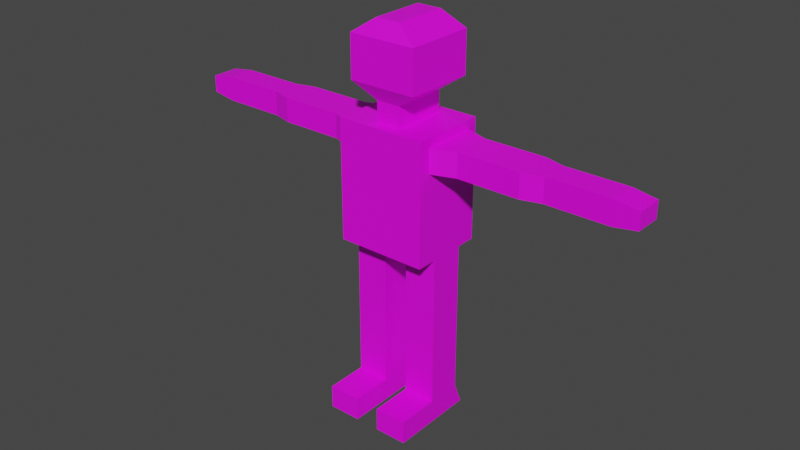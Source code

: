 # Source: walker.blend  (saved by Blender 2.93.21; exported with 4.5.12 LTS)
import bpy
from mathutils import Matrix  # noqa: F401  (used for matrix-valued properties, if any)

bpy.ops.wm.read_factory_settings(use_empty=True)
scene = bpy.context.scene
scene.name = 'Scene'

# ---- collections
col_collection = bpy.data.collections.new('Collection'); scene.collection.children.link(col_collection)

# ---- images (referenced by path relative to the original .blend; pixels are not part of the script)
import os
ASSET_DIR = os.environ.get("B2B_ASSET_DIR", "")  # directory of the original .blend (textures are referenced by path, not embedded)
HERE = os.path.dirname(os.path.abspath(__file__))  # packed textures are extracted next to this script under _unpacked/

def load_image(name, relpath, width, height, colorspace="sRGB"):
    """Load a texture the original file referenced (path relative to the .blend, or extracted next to this script)."""
    p = next((c for c in (os.path.join(HERE, relpath), os.path.join(ASSET_DIR, relpath)) if relpath and os.path.exists(c)), "")
    if p:
        img = bpy.data.images.load(p, check_existing=True)
        img.name = name
    else:  # same state as the original file: an image datablock whose file is absent (Cycles renders it pink)
        img = bpy.data.images.new(name, width, height)
        img.source = "FILE"
        img.filepath = "//" + (relpath or name)
    img.colorspace_settings.name = colorspace
    return img
img_64_color_pallete_png = load_image('64 color pallete.png', '64 color pallete.png', 1024, 1024, 'sRGB')

# ---- materials (node trees are filled in below, after node groups)
mat_material_001 = bpy.data.materials.new('Material.001')
mat_material_001.use_transparent_shadow = False

# ---- material node trees
mat_material_001.use_nodes = True; mat_material_001.node_tree.nodes.clear()
_N = mat_material_001.node_tree.nodes; _L = mat_material_001.node_tree.links
n0 = _N.new('ShaderNodeBsdfPrincipled'); n0.name = 'Principled BSDF'; n0.location = (10, 300)
n0.distribution = 'GGX'
n0.subsurface_method = 'BURLEY'
n0.inputs[3].default_value = 1.45
n0.inputs[27].default_value = (0.0, 0.0, 0.0, 1.0)
n0.inputs[28].default_value = 1.0
n1 = _N.new('ShaderNodeOutputMaterial'); n1.name = 'Material Output'; n1.location = (300, 300)
n2 = _N.new('ShaderNodeTexImage'); n2.name = 'Image Texture'; n2.location = (-280, 280)
n2.image = img_64_color_pallete_png
_L.new(n0.outputs[0], n1.inputs[0])
_L.new(n2.outputs[0], n0.inputs[0])
n1.is_active_output = True

# ---- world
world_world = bpy.data.worlds.new('World'); scene.world = world_world
world_world.use_nodes = True; world_world.node_tree.nodes.clear()
_N = world_world.node_tree.nodes; _L = world_world.node_tree.links
n0 = _N.new('ShaderNodeOutputWorld'); n0.name = 'World Output'; n0.location = (300, 300)
n1 = _N.new('ShaderNodeBackground'); n1.name = 'Background'; n1.location = (10, 300)
n1.inputs[0].default_value = (0.05088, 0.05088, 0.05088, 1.0)
_L.new(n1.outputs[0], n0.inputs[0])
n0.is_active_output = True
world_world.color = (0.05088, 0.05088, 0.05088)
world_world.use_sun_shadow = False
world_world.sun_shadow_jitter_overblur = 0.0

# ---- meshes
me_cube_001 = bpy.data.meshes.new('Cube.001')
me_cube_001.from_pydata([(0.2741, -0.8561, 1.671), (0.2741, 0.8402, -1.0), (0.2741, -0.8561, -1.0), (0.2741, 0.8402, 1.671), (1.0, -0.8561, -1.0), (1.0, -0.8561, 1.671), (1.0, 0.8402, -1.0), (1.0, 0.8402, 1.671), (0.2741, 0.8402, 1.481), (0.2741, -0.8561, 1.481), (1.0, 0.8402, 1.481), (1.0, -0.8561, 1.481), (0.2741, 0.8402, 0.9455), (0.2741, -0.8561, 0.9455), (1.0, 0.8402, 0.9455), (1.0, -0.8561, 0.9455), (0.2741, -0.3888, -1.0), (1.0, -0.3888, -1.0), (1.0, -0.5991, 1.671), (0.2741, -0.5991, 1.671), (1.0, -0.5991, 1.481), (1.0, -0.5991, 0.9455), (1.0, 0.404, -1.0), (0.2741, 0.404, -1.0), (1.0, 0.6144, 1.671), (0.2741, 0.6144, 1.671), (1.0, 0.6144, 1.481), (1.0, 0.6144, 0.9455), (0.2741, 0.404, -2.779), (0.2741, -0.3888, -2.779), (1.0, -0.3888, -2.779), (1.0, 0.404, -2.779), (0.2741, 0.404, -3.029), (0.2741, -0.3888, -3.029), (1.0, -0.3888, -3.029), (1.0, 0.404, -3.029), (0.2741, 0.404, -4.399), (0.2741, -0.3888, -4.399), (1.0, -0.3888, -4.399), (1.0, 0.404, -4.399), (0.2741, 0.6144, -4.917), (0.2741, -0.5991, -4.917), (1.0, -0.5991, -4.917), (1.0, 0.6144, -4.917), (1.0, -1.336, -4.399), (0.2741, -1.336, -4.399), (1.0, -1.336, -4.917), (0.2741, -1.336, -4.917), (1.526, 0.4366, 1.48), (1.526, -0.4214, 1.48), (1.526, 0.4366, 0.9457), (1.526, -0.4214, 0.9457), (2.907, 0.4366, 1.48), (2.907, -0.4214, 1.48), (2.907, 0.4366, 0.9457), (2.907, -0.4214, 0.9457), (3.345, 0.3112, 1.48), (3.345, -0.2959, 1.48), (3.345, 0.3112, 0.9457), (3.345, -0.2959, 0.9457), (4.736, 0.3112, 1.48), (4.736, -0.2959, 1.48), (4.736, 0.3112, 0.9457), (4.736, -0.2959, 0.9457), (5.258, 0.3058, 1.399), (5.258, -0.2906, 1.399), (5.258, 0.3058, 1.027), (5.258, -0.2906, 1.027), (0.2741, 0.6144, 2.123), (0.2741, -0.5991, 2.123), (0.756, 0.8021, 2.467), (0.756, -0.7868, 2.467), (0.756, 0.8021, 3.401), (0.756, -0.7868, 3.401), (0.2741, 0.6144, 3.736), (0.2741, -0.5991, 3.736), (0.2741, 0.8402, -0.6335), (0.2741, -0.8561, -0.6335), (1.0, 0.8402, -0.6335), (1.0, -0.8561, -0.6335), (1.0, -0.4441, -0.6335), (1.0, 0.4593, -0.6335), (0.2741, 0.8402, 0.156), (0.2741, -0.8561, 0.156), (1.0, 0.8402, 0.156), (1.0, -0.8561, 0.156), (1.0, -0.5216, 0.156), (1.0, 0.5368, 0.156), (-0.2741, -0.8561, 1.671), (-0.2741, 0.8402, -1.0), (-0.2741, -0.8561, -1.0), (-0.2741, 0.8402, 1.671), (-1.0, -0.8561, -1.0), (-1.0, -0.8561, 1.671), (-1.0, 0.8402, -1.0), (-1.0, 0.8402, 1.671), (0.0, 0.8402, -1.0), (0.0, 0.8402, 1.671), (0.0, -0.8561, -1.0), (0.0, -0.8561, 1.671), (-0.2741, 0.8402, 1.481), (-0.2741, -0.8561, 1.481), (-1.0, 0.8402, 1.481), (-1.0, -0.8561, 1.481), (0.0, -0.8561, 1.481), (0.0, 0.8402, 1.481), (-0.2741, 0.8402, 0.9455), (-0.2741, -0.8561, 0.9455), (-1.0, 0.8402, 0.9455), (-1.0, -0.8561, 0.9455), (0.0, -0.8561, 0.9455), (0.0, 0.8402, 0.9455), (-0.2741, -0.3888, -1.0), (-1.0, -0.3888, -1.0), (-1.0, -0.5991, 1.671), (-0.2741, -0.5991, 1.671), (0.0, -0.5991, 1.671), (0.0, -0.5991, -1.0), (-1.0, -0.5991, 1.481), (-1.0, -0.5991, 0.9455), (-1.0, 0.404, -1.0), (-0.2741, 0.404, -1.0), (-1.0, 0.6144, 1.671), (-0.2741, 0.6144, 1.671), (0.0, 0.6144, 1.671), (0.0, 0.6144, -1.0), (-1.0, 0.6144, 1.481), (-1.0, 0.6144, 0.9455), (-0.2741, 0.404, -2.779), (-0.2741, -0.3888, -2.779), (-1.0, -0.3888, -2.779), (-1.0, 0.404, -2.779), (-0.2741, 0.404, -3.029), (-0.2741, -0.3888, -3.029), (-1.0, -0.3888, -3.029), (-1.0, 0.404, -3.029), (-0.2741, 0.404, -4.399), (-0.2741, -0.3888, -4.399), (-1.0, -0.3888, -4.399), (-1.0, 0.404, -4.399), (-0.2741, 0.6144, -4.917), (-0.2741, -0.5991, -4.917), (-1.0, -0.5991, -4.917), (-1.0, 0.6144, -4.917), (-1.0, -1.336, -4.399), (-0.2741, -1.336, -4.399), (-1.0, -1.336, -4.917), (-0.2741, -1.336, -4.917), (-1.526, 0.4366, 1.48), (-1.526, -0.4214, 1.48), (-1.526, 0.4366, 0.9457), (-1.526, -0.4214, 0.9457), (-2.907, 0.4366, 1.48), (-2.907, -0.4214, 1.48), (-2.907, 0.4366, 0.9457), (-2.907, -0.4214, 0.9457), (-3.345, 0.3112, 1.48), (-3.345, -0.2959, 1.48), (-3.345, 0.3112, 0.9457), (-3.345, -0.2959, 0.9457), (-4.736, 0.3112, 1.48), (-4.736, -0.2959, 1.48), (-4.736, 0.3112, 0.9457), (-4.736, -0.2959, 0.9457), (-5.258, 0.3058, 1.399), (-5.258, -0.2906, 1.399), (-5.258, 0.3058, 1.027), (-5.258, -0.2906, 1.027), (-0.2741, 0.6144, 2.123), (-0.2741, -0.5991, 2.123), (0.0, 0.6144, 2.123), (0.0, -0.5991, 2.123), (-0.756, 0.8021, 2.467), (-0.756, -0.7868, 2.467), (0.0, 0.8021, 2.467), (0.0, -0.7868, 2.467), (-0.756, 0.8021, 3.401), (-0.756, -0.7868, 3.401), (0.0, 0.8021, 3.401), (0.0, -0.7868, 3.401), (-0.2741, 0.6144, 3.736), (-0.2741, -0.5991, 3.736), (0.0, 0.6144, 3.736), (0.0, -0.5991, 3.736), (-0.2741, 0.8402, -0.6335), (-0.2741, -0.8561, -0.6335), (-1.0, 0.8402, -0.6335), (-1.0, -0.8561, -0.6335), (0.0, -0.8561, -0.6335), (0.0, 0.8402, -0.6335), (-1.0, -0.4441, -0.6335), (-1.0, 0.4593, -0.6335), (-0.2741, 0.8402, 0.156), (-0.2741, -0.8561, 0.156), (-1.0, 0.8402, 0.156), (-1.0, -0.8561, 0.156), (0.0, -0.8561, 0.156), (0.0, 0.8402, 0.156), (-1.0, -0.5216, 0.156), (-1.0, 0.5368, 0.156), (0.2741, 0.007618, -1.0), (1.0, 0.007618, 1.671), (0.2741, 0.007618, 1.671), (0.0, 0.007618, -1.0), (1.0, 0.007618, 1.481), (1.0, 0.007618, 0.9455), (1.0, 0.007618, -1.0), (0.2741, 0.007618, -2.779), (1.0, 0.007618, -2.779), (0.2741, 0.007618, -3.029), (1.0, 0.007618, -3.029), (0.2741, 0.007618, -4.399), (1.0, 0.007618, -4.399), (0.2741, 0.007618, -4.917), (1.0, 0.007618, -4.917), (1.526, 0.007618, 1.48), (1.526, 0.007618, 0.9457), (2.907, 0.007618, 1.48), (2.907, 0.007618, 0.9457), (3.345, 0.007618, 1.48), (3.345, 0.007618, 0.9457), (4.736, 0.007618, 1.48), (4.736, 0.007618, 0.9457), (5.258, 0.007618, 1.399), (5.258, 0.007618, 1.027), (0.2741, 0.007618, 2.123), (0.756, 0.007618, 2.467), (0.756, 0.007618, 3.401), (0.2741, 0.007618, 3.736), (1.0, 0.007618, -0.6335), (1.0, 0.007618, 0.156), (-0.2741, 0.007618, -1.0), (-1.0, 0.007618, 1.671), (-0.2741, 0.007618, 1.671), (-1.0, 0.007618, 1.481), (-1.0, 0.007618, 0.9455), (-1.0, 0.007618, -1.0), (-0.2741, 0.007618, -2.779), (-1.0, 0.007618, -2.779), (-0.2741, 0.007618, -3.029), (-1.0, 0.007618, -3.029), (-0.2741, 0.007618, -4.399), (-1.0, 0.007618, -4.399), (-0.2741, 0.007618, -4.917), (-1.0, 0.007618, -4.917), (-1.526, 0.007618, 1.48), (-1.526, 0.007618, 0.9457), (-2.907, 0.007618, 1.48), (-2.907, 0.007618, 0.9457), (-3.345, 0.007618, 1.48), (-3.345, 0.007618, 0.9457), (-4.736, 0.007618, 1.48), (-4.736, 0.007618, 0.9457), (-5.258, 0.007618, 1.399), (-5.258, 0.007618, 1.027), (-0.2741, 0.007618, 2.123), (-0.756, 0.007618, 2.467), (-0.756, 0.007618, 3.401), (-0.2741, 0.007618, 3.736), (-1.0, 0.007618, -0.6335), (-1.0, 0.007618, 0.156)], [], [(105, 97, 3, 8), (8, 3, 7, 10), (20, 18, 5, 11), (117, 16, 2, 98), (16, 17, 4, 2), (18, 19, 0, 5), (19, 116, 99, 0), (15, 11, 9, 13), (9, 0, 99, 104), (11, 5, 0, 9), (13, 9, 104, 110), (21, 20, 11, 15), (12, 8, 10, 14), (111, 105, 8, 12), (197, 111, 12, 82), (82, 12, 14, 84), (86, 21, 15, 85), (83, 13, 110, 196), (85, 15, 13, 83), (230, 205, 21, 86), (20, 21, 51, 49), (25, 124, 170, 68), (201, 202, 19, 18), (200, 23, 28, 207), (203, 200, 16, 117), (204, 201, 18, 20), (10, 7, 24, 26), (96, 1, 23, 125), (1, 6, 22, 23), (7, 3, 25, 24), (3, 97, 124, 25), (14, 10, 26, 27), (84, 14, 27, 87), (28, 31, 35, 32), (23, 22, 31, 28), (17, 16, 29, 30), (206, 17, 30, 208), (210, 34, 38, 212), (30, 29, 33, 34), (208, 30, 34, 210), (207, 28, 32, 209), (36, 39, 43, 40), (209, 32, 36, 211), (32, 35, 39, 36), (34, 33, 37, 38), (213, 214, 42, 41), (41, 42, 46, 47), (212, 38, 42, 214), (211, 36, 40, 213), (44, 45, 47, 46), (37, 41, 47, 45), (38, 37, 45, 44), (42, 38, 44, 46), (50, 48, 52, 54), (205, 27, 50, 216), (204, 20, 49, 215), (27, 26, 48, 50), (53, 55, 59, 57), (216, 50, 54, 218), (49, 51, 55, 53), (215, 49, 53, 217), (57, 59, 63, 61), (217, 53, 57, 219), (54, 52, 56, 58), (218, 54, 58, 220), (62, 60, 64, 66), (219, 57, 61, 221), (58, 56, 60, 62), (220, 58, 62, 222), (224, 223, 65, 67), (222, 62, 66, 224), (61, 63, 67, 65), (221, 61, 65, 223), (225, 68, 70, 226), (202, 25, 68, 225), (116, 19, 69, 171), (70, 174, 178, 72), (68, 170, 174, 70), (171, 69, 71, 175), (179, 73, 75, 183), (175, 71, 73, 179), (226, 70, 72, 227), (74, 182, 183, 75, 228), (227, 72, 74, 228), (72, 178, 182, 74), (6, 78, 81, 22), (206, 229, 80, 17), (4, 79, 77, 2), (2, 77, 188, 98), (17, 80, 79, 4), (1, 76, 78, 6), (96, 189, 76, 1), (78, 84, 87, 81), (229, 230, 86, 80), (79, 85, 83, 77), (77, 83, 196, 188), (80, 86, 85, 79), (76, 82, 84, 78), (189, 197, 82, 76), (105, 100, 91, 97), (100, 102, 95, 91), (118, 103, 93, 114), (117, 98, 90, 112), (112, 90, 92, 113), (114, 93, 88, 115), (115, 88, 99, 116), (109, 107, 101, 103), (101, 104, 99, 88), (103, 101, 88, 93), (107, 110, 104, 101), (119, 109, 103, 118), (106, 108, 102, 100), (111, 106, 100, 105), (197, 192, 106, 111), (192, 194, 108, 106), (198, 195, 109, 119), (193, 196, 110, 107), (195, 193, 107, 109), (260, 198, 119, 235), (118, 149, 151, 119), (123, 168, 170, 124), (232, 114, 115, 233), (231, 237, 128, 121), (203, 117, 112, 231), (234, 118, 114, 232), (102, 126, 122, 95), (96, 125, 121, 89), (89, 121, 120, 94), (95, 122, 123, 91), (91, 123, 124, 97), (108, 127, 126, 102), (194, 199, 127, 108), (128, 132, 135, 131), (121, 128, 131, 120), (113, 130, 129, 112), (236, 238, 130, 113), (240, 242, 138, 134), (130, 134, 133, 129), (238, 240, 134, 130), (237, 239, 132, 128), (136, 140, 143, 139), (239, 241, 136, 132), (132, 136, 139, 135), (134, 138, 137, 133), (243, 141, 142, 244), (141, 147, 146, 142), (242, 244, 142, 138), (241, 243, 140, 136), (144, 146, 147, 145), (137, 145, 147, 141), (138, 144, 145, 137), (142, 146, 144, 138), (150, 154, 152, 148), (235, 246, 150, 127), (234, 245, 149, 118), (127, 150, 148, 126), (153, 157, 159, 155), (246, 248, 154, 150), (149, 153, 155, 151), (245, 247, 153, 149), (157, 161, 163, 159), (247, 249, 157, 153), (154, 158, 156, 152), (248, 250, 158, 154), (162, 166, 164, 160), (249, 251, 161, 157), (158, 162, 160, 156), (250, 252, 162, 158), (254, 167, 165, 253), (252, 254, 166, 162), (161, 165, 167, 163), (251, 253, 165, 161), (255, 256, 172, 168), (233, 255, 168, 123), (116, 171, 169, 115), (124, 170, 171, 116), (172, 176, 178, 174), (168, 172, 174, 170), (170, 174, 175, 171), (171, 175, 173, 169), (179, 183, 181, 177), (174, 178, 179, 175), (175, 179, 177, 173), (256, 257, 176, 172), (180, 258, 181, 183, 182), (257, 258, 180, 176), (176, 180, 182, 178), (178, 182, 183, 179), (94, 120, 191, 186), (236, 113, 190, 259), (92, 90, 185, 187), (90, 98, 188, 185), (113, 92, 187, 190), (89, 94, 186, 184), (96, 89, 184, 189), (186, 191, 199, 194), (259, 190, 198, 260), (187, 185, 193, 195), (185, 188, 196, 193), (190, 187, 195, 198), (184, 186, 194, 192), (189, 184, 192, 197), (191, 259, 260, 199), (120, 236, 259, 191), (177, 181, 258, 257), (173, 177, 257, 256), (115, 169, 255, 233), (169, 173, 256, 255), (160, 164, 253, 251), (163, 167, 254, 252), (166, 254, 253, 164), (159, 163, 252, 250), (156, 160, 251, 249), (155, 159, 250, 248), (152, 156, 249, 247), (148, 152, 247, 245), (151, 155, 248, 246), (126, 148, 245, 234), (119, 151, 246, 235), (137, 141, 243, 241), (139, 143, 244, 242), (140, 243, 244, 143), (133, 137, 241, 239), (129, 133, 239, 237), (131, 135, 240, 238), (135, 139, 242, 240), (120, 131, 238, 236), (126, 234, 232, 122), (125, 203, 231, 121), (112, 129, 237, 231), (122, 232, 233, 123), (199, 260, 235, 127), (81, 87, 230, 229), (22, 81, 229, 206), (73, 227, 228, 75), (71, 226, 227, 73), (19, 202, 225, 69), (69, 225, 226, 71), (60, 221, 223, 64), (63, 222, 224, 67), (66, 64, 223, 224), (59, 220, 222, 63), (56, 219, 221, 60), (55, 218, 220, 59), (52, 217, 219, 56), (48, 215, 217, 52), (51, 216, 218, 55), (26, 204, 215, 48), (21, 205, 216, 51), (37, 211, 213, 41), (39, 212, 214, 43), (40, 43, 214, 213), (33, 209, 211, 37), (29, 207, 209, 33), (31, 208, 210, 35), (35, 210, 212, 39), (22, 206, 208, 31), (26, 24, 201, 204), (125, 23, 200, 203), (16, 200, 207, 29), (24, 25, 202, 201), (87, 27, 205, 230)])
_uv = me_cube_001.uv_layers.new(name='UVMap')
_uv.uv.foreach_set('vector', [0.1869, 0.9541, 0.1864, 0.9541, 0.1864, 0.9493, 0.1869, 0.9493, 0.1869, 0.9493, 0.1864, 0.9493, 0.1864, 0.9368, 0.1869, 0.9368, 0.1604, 0.9613, 0.1603, 0.963, 0.1591, 0.9625, 0.1591, 0.9608, 0.2075, 0.526, 0.208, 0.5307, 0.2068, 0.5307, 0.2068, 0.526, 0.208, 0.5307, 0.208, 0.5432, 0.2068, 0.5432, 0.2068, 0.5307, 0.1708, 0.921, 0.1708, 0.9335, 0.1702, 0.9335, 0.1702, 0.921, 0.1708, 0.9335, 0.1708, 0.9382, 0.1702, 0.9382, 0.1702, 0.9335, 0.1882, 0.9368, 0.1869, 0.9368, 0.1869, 0.9243, 0.1882, 0.9243, 0.1869, 0.9243, 0.1864, 0.9243, 0.1864, 0.9196, 0.1869, 0.9196, 0.1869, 0.9368, 0.1864, 0.9368, 0.1864, 0.9243, 0.1869, 0.9243, 0.1882, 0.9243, 0.1869, 0.9243, 0.1869, 0.9196, 0.1882, 0.9196, 0.1605, 0.9565, 0.1604, 0.9613, 0.1591, 0.9608, 0.1593, 0.956, 0.1882, 0.9493, 0.1869, 0.9493, 0.1869, 0.9368, 0.1882, 0.9368, 0.1882, 0.9541, 0.1869, 0.9541, 0.1869, 0.9493, 0.1882, 0.9493, 0.1902, 0.9541, 0.1882, 0.9541, 0.1882, 0.9493, 0.1902, 0.9493, 0.1902, 0.9493, 0.1882, 0.9493, 0.1882, 0.9368, 0.1902, 0.9368, 0.1611, 0.9495, 0.1605, 0.9565, 0.1593, 0.956, 0.1595, 0.9489, 0.1902, 0.9243, 0.1882, 0.9243, 0.1882, 0.9196, 0.1902, 0.9196, 0.1902, 0.9368, 0.1882, 0.9368, 0.1882, 0.9243, 0.1902, 0.9243, 0.1636, 0.9505, 0.1634, 0.9576, 0.1605, 0.9565, 0.1611, 0.9495, 0.2169, 0.9757, 0.2155, 0.9757, 0.2155, 0.9667, 0.2169, 0.9667, 0.5474, 0.09382, 0.5474, 0.0891, 0.5485, 0.0891, 0.5485, 0.09382, 0.1723, 0.921, 0.1723, 0.9335, 0.1708, 0.9335, 0.1708, 0.921, 0.1817, 0.5796, 0.1798, 0.5796, 0.1798, 0.5635, 0.1817, 0.5635, 0.209, 0.526, 0.209, 0.5307, 0.208, 0.5307, 0.2075, 0.526, 0.1632, 0.9624, 0.1632, 0.9641, 0.1603, 0.963, 0.1604, 0.9613, 0.1671, 0.964, 0.1671, 0.9657, 0.166, 0.9653, 0.1661, 0.9636, 0.2111, 0.526, 0.2111, 0.5307, 0.21, 0.5307, 0.2105, 0.526, 0.2111, 0.5307, 0.2111, 0.5432, 0.21, 0.5432, 0.21, 0.5307, 0.1744, 0.921, 0.1744, 0.9335, 0.1738, 0.9335, 0.1738, 0.921, 0.1744, 0.9335, 0.1744, 0.9382, 0.1738, 0.9382, 0.1738, 0.9335, 0.1673, 0.9592, 0.1671, 0.964, 0.1661, 0.9636, 0.1662, 0.9588, 0.1675, 0.9521, 0.1673, 0.9592, 0.1662, 0.9588, 0.1661, 0.9515, 0.2145, 0.5635, 0.2111, 0.5635, 0.2111, 0.5613, 0.2145, 0.5613, 0.2145, 0.5796, 0.2111, 0.5796, 0.2111, 0.5635, 0.2145, 0.5635, 0.1915, 0.6084, 0.1881, 0.6084, 0.1881, 0.5923, 0.1915, 0.5923, 0.1656, 0.5465, 0.1637, 0.5457, 0.1642, 0.5297, 0.166, 0.5305, 0.1661, 0.5282, 0.1642, 0.5275, 0.1646, 0.5152, 0.1665, 0.5159, 0.1915, 0.5923, 0.1881, 0.5923, 0.1881, 0.59, 0.1915, 0.59, 0.166, 0.5305, 0.1642, 0.5297, 0.1642, 0.5275, 0.1661, 0.5282, 0.1817, 0.5635, 0.1798, 0.5635, 0.1798, 0.5612, 0.1817, 0.5612, 0.3245, 0.4283, 0.3211, 0.4283, 0.3211, 0.4236, 0.3245, 0.4236, 0.1817, 0.5612, 0.1798, 0.5612, 0.1798, 0.5488, 0.1817, 0.5488, 0.2145, 0.5613, 0.2111, 0.5613, 0.2111, 0.5489, 0.2145, 0.5489, 0.1915, 0.59, 0.1881, 0.59, 0.1881, 0.5776, 0.1915, 0.5776, 0.3047, 0.4669, 0.3082, 0.4669, 0.3082, 0.4724, 0.3047, 0.4724, 0.3047, 0.4724, 0.3082, 0.4724, 0.3082, 0.4791, 0.3047, 0.4791, 0.2765, 0.3953, 0.2746, 0.3945, 0.2738, 0.3895, 0.2766, 0.3906, 0.2917, 0.4282, 0.2898, 0.4282, 0.2888, 0.4235, 0.2917, 0.4235, 0.3211, 0.484, 0.3211, 0.4715, 0.3224, 0.4715, 0.3224, 0.484, 0.2936, 0.4282, 0.2946, 0.4235, 0.2981, 0.4235, 0.2981, 0.4282, 0.3151, 0.4614, 0.3151, 0.4739, 0.3128, 0.4739, 0.3128, 0.4614, 0.2738, 0.3895, 0.2746, 0.3945, 0.2701, 0.3928, 0.2703, 0.3881, 0.2142, 0.9667, 0.2128, 0.9667, 0.2129, 0.9429, 0.2142, 0.9429, 0.2006, 0.9757, 0.1991, 0.9757, 0.1996, 0.9667, 0.2006, 0.9667, 0.1946, 0.9757, 0.1931, 0.9757, 0.1935, 0.9667, 0.1946, 0.9667, 0.2142, 0.9757, 0.2129, 0.9757, 0.2128, 0.9667, 0.2142, 0.9667, 0.2169, 0.9429, 0.2155, 0.9429, 0.2155, 0.9353, 0.2169, 0.9353, 0.2006, 0.9667, 0.1996, 0.9667, 0.1996, 0.9429, 0.2006, 0.9429, 0.2169, 0.9667, 0.2155, 0.9667, 0.2155, 0.9429, 0.2169, 0.9429, 0.1946, 0.9667, 0.1935, 0.9667, 0.1935, 0.9429, 0.1946, 0.9429, 0.2169, 0.9353, 0.2155, 0.9353, 0.2155, 0.9114, 0.2169, 0.9114, 0.1946, 0.9429, 0.1935, 0.9429, 0.1938, 0.9353, 0.1946, 0.9353, 0.2142, 0.9429, 0.2129, 0.9429, 0.2129, 0.9353, 0.2142, 0.9353, 0.2006, 0.9429, 0.1996, 0.9429, 0.1999, 0.9353, 0.2006, 0.9353, 0.5928, 0.02177, 0.5914, 0.02177, 0.5917, 0.01277, 0.5926, 0.01278, 0.1946, 0.9353, 0.1938, 0.9353, 0.1938, 0.9114, 0.1946, 0.9114, 0.2142, 0.9353, 0.2129, 0.9353, 0.2129, 0.9114, 0.2142, 0.9114, 0.2006, 0.9353, 0.1999, 0.9353, 0.1999, 0.9114, 0.2006, 0.9114, 0.577, 0.1056, 0.576, 0.1056, 0.576, 0.1005, 0.577, 0.1005, 0.5792, 0.02177, 0.5785, 0.02177, 0.5785, 0.01277, 0.5792, 0.01277, 0.5954, 0.02177, 0.5941, 0.02177, 0.5943, 0.01277, 0.5952, 0.01277, 0.5732, 0.02177, 0.5724, 0.02177, 0.5724, 0.01277, 0.5732, 0.01277, 0.5751, 0.09329, 0.5751, 0.08781, 0.5774, 0.08611, 0.5774, 0.09329, 0.5643, 0.09406, 0.5643, 0.1045, 0.5632, 0.1045, 0.5632, 0.09406, 0.5422, 0.0891, 0.5422, 0.08438, 0.5433, 0.08438, 0.5433, 0.0891, 0.8832, 0.6921, 0.8832, 0.6791, 0.8855, 0.6791, 0.8855, 0.6921, 0.5485, 0.09382, 0.5485, 0.0891, 0.5493, 0.0891, 0.5493, 0.1021, 0.5433, 0.0891, 0.5433, 0.08438, 0.5442, 0.07608, 0.5442, 0.0891, 0.8804, 0.6791, 0.8804, 0.666, 0.8812, 0.6743, 0.8812, 0.6791, 0.5442, 0.0891, 0.5442, 0.07608, 0.5465, 0.07608, 0.5465, 0.0891, 0.8887, 0.6797, 0.8887, 0.6934, 0.8864, 0.6934, 0.8864, 0.6797, 0.8931, 0.6819, 0.8931, 0.6866, 0.8901, 0.6866, 0.8901, 0.6819, 0.8916, 0.6819, 0.8916, 0.6736, 0.8936, 0.6736, 0.8931, 0.6819, 0.8916, 0.6819, 0.8855, 0.6921, 0.8855, 0.6791, 0.8864, 0.6791, 0.8864, 0.6838, 0.1695, 0.548, 0.1694, 0.5513, 0.1676, 0.5506, 0.1674, 0.5472, 0.1656, 0.5465, 0.1655, 0.5498, 0.1633, 0.5489, 0.1637, 0.5457, 0.1947, 0.5432, 0.1938, 0.5432, 0.1938, 0.5307, 0.1947, 0.5307, 0.1947, 0.5307, 0.1938, 0.5307, 0.1938, 0.526, 0.1947, 0.526, 0.1637, 0.5457, 0.1633, 0.5489, 0.1614, 0.5481, 0.1615, 0.5448, 0.1947, 0.5557, 0.1938, 0.5557, 0.1938, 0.5432, 0.1947, 0.5432, 0.1947, 0.5604, 0.1938, 0.5604, 0.1938, 0.5557, 0.1947, 0.5557, 0.1677, 0.945, 0.1675, 0.9521, 0.1661, 0.9515, 0.1659, 0.9443, 0.1638, 0.9434, 0.1636, 0.9505, 0.1611, 0.9495, 0.1617, 0.9426, 0.1922, 0.9368, 0.1902, 0.9368, 0.1902, 0.9243, 0.1922, 0.9243, 0.1922, 0.9243, 0.1902, 0.9243, 0.1902, 0.9196, 0.1922, 0.9196, 0.1617, 0.9426, 0.1611, 0.9495, 0.1595, 0.9489, 0.1597, 0.9418, 0.1922, 0.9493, 0.1902, 0.9493, 0.1902, 0.9368, 0.1922, 0.9368, 0.1922, 0.9541, 0.1902, 0.9541, 0.1902, 0.9493, 0.1922, 0.9493, 0.1869, 0.9541, 0.1869, 0.9588, 0.1864, 0.9588, 0.1864, 0.9541, 0.1869, 0.9588, 0.1869, 0.9713, 0.1864, 0.9713, 0.1864, 0.9588, 0.1697, 0.9068, 0.1685, 0.9073, 0.1684, 0.9056, 0.1696, 0.9051, 0.2075, 0.526, 0.2068, 0.526, 0.2068, 0.5212, 0.208, 0.5212, 0.208, 0.5212, 0.2068, 0.5212, 0.2068, 0.5087, 0.208, 0.5087, 0.1708, 0.9554, 0.1702, 0.9554, 0.1702, 0.9429, 0.1708, 0.9429, 0.1708, 0.9429, 0.1702, 0.9429, 0.1702, 0.9382, 0.1708, 0.9382, 0.1882, 0.9024, 0.1882, 0.9149, 0.1869, 0.9149, 0.1869, 0.9024, 0.1869, 0.9149, 0.1869, 0.9196, 0.1864, 0.9196, 0.1864, 0.9149, 0.1869, 0.9024, 0.1869, 0.9149, 0.1864, 0.9149, 0.1864, 0.9024, 0.1882, 0.9149, 0.1882, 0.9196, 0.1869, 0.9196, 0.1869, 0.9149, 0.1698, 0.9116, 0.1686, 0.9121, 0.1685, 0.9073, 0.1697, 0.9068, 0.1882, 0.9588, 0.1882, 0.9713, 0.1869, 0.9713, 0.1869, 0.9588, 0.1882, 0.9541, 0.1882, 0.9588, 0.1869, 0.9588, 0.1869, 0.9541, 0.1902, 0.9541, 0.1902, 0.9588, 0.1882, 0.9588, 0.1882, 0.9541, 0.1902, 0.9588, 0.1902, 0.9713, 0.1882, 0.9713, 0.1882, 0.9588, 0.1704, 0.9186, 0.1688, 0.9192, 0.1686, 0.9121, 0.1698, 0.9116, 0.1902, 0.9149, 0.1902, 0.9196, 0.1882, 0.9196, 0.1882, 0.9149, 0.1902, 0.9024, 0.1902, 0.9149, 0.1882, 0.9149, 0.1882, 0.9024, 0.1729, 0.9176, 0.1704, 0.9186, 0.1698, 0.9116, 0.1727, 0.9105, 0.2169, 0.9757, 0.2169, 0.9667, 0.2182, 0.9667, 0.2182, 0.9757, 0.5474, 0.08438, 0.5485, 0.08438, 0.5485, 0.0891, 0.5474, 0.0891, 0.1723, 0.9554, 0.1708, 0.9554, 0.1708, 0.9429, 0.1723, 0.9429, 0.1852, 0.5442, 0.1852, 0.5281, 0.1871, 0.5281, 0.1871, 0.5442, 0.209, 0.526, 0.2075, 0.526, 0.208, 0.5212, 0.209, 0.5212, 0.1726, 0.9057, 0.1697, 0.9068, 0.1696, 0.9051, 0.1725, 0.904, 0.1765, 0.9041, 0.1754, 0.9045, 0.1754, 0.9028, 0.1764, 0.9024, 0.2111, 0.526, 0.2105, 0.526, 0.21, 0.5212, 0.2111, 0.5212, 0.2111, 0.5212, 0.21, 0.5212, 0.21, 0.5087, 0.2111, 0.5087, 0.1744, 0.9554, 0.1738, 0.9554, 0.1738, 0.9429, 0.1744, 0.9429, 0.1744, 0.9429, 0.1738, 0.9429, 0.1738, 0.9382, 0.1744, 0.9382, 0.1766, 0.9089, 0.1756, 0.9093, 0.1754, 0.9045, 0.1765, 0.9041, 0.1768, 0.916, 0.1754, 0.9166, 0.1756, 0.9093, 0.1766, 0.9089, 0.2111, 0.5281, 0.2111, 0.5258, 0.2145, 0.5258, 0.2145, 0.5281, 0.2111, 0.5442, 0.2111, 0.5281, 0.2145, 0.5281, 0.2145, 0.5442, 0.2068, 0.6084, 0.2068, 0.5923, 0.2103, 0.5923, 0.2103, 0.6084, 0.1749, 0.5343, 0.1754, 0.5503, 0.1735, 0.551, 0.173, 0.5351, 0.1755, 0.5525, 0.1758, 0.5649, 0.174, 0.5656, 0.1736, 0.5533, 0.2068, 0.5923, 0.2068, 0.59, 0.2103, 0.59, 0.2103, 0.5923, 0.1754, 0.5503, 0.1755, 0.5525, 0.1736, 0.5533, 0.1735, 0.551, 0.1852, 0.5281, 0.1852, 0.5258, 0.1871, 0.5258, 0.1871, 0.5281, 0.3211, 0.3928, 0.3211, 0.3881, 0.3245, 0.3881, 0.3245, 0.3928, 0.1852, 0.5258, 0.1852, 0.5134, 0.1871, 0.5134, 0.1871, 0.5258, 0.2111, 0.5258, 0.2111, 0.5135, 0.2145, 0.5135, 0.2145, 0.5258, 0.2068, 0.59, 0.2068, 0.5776, 0.2103, 0.5776, 0.2103, 0.59, 0.2962, 0.4644, 0.2962, 0.4699, 0.2928, 0.4699, 0.2928, 0.4644, 0.2962, 0.4699, 0.2962, 0.4766, 0.2928, 0.4766, 0.2928, 0.4699, 0.2858, 0.4442, 0.286, 0.4489, 0.2831, 0.45, 0.284, 0.445, 0.2952, 0.3928, 0.2952, 0.3881, 0.2981, 0.3881, 0.2971, 0.3928, 0.3211, 0.459, 0.3224, 0.459, 0.3224, 0.4715, 0.3211, 0.4715, 0.2933, 0.3928, 0.2888, 0.3928, 0.2888, 0.3881, 0.2923, 0.3881, 0.3151, 0.4864, 0.3128, 0.4864, 0.3128, 0.4739, 0.3151, 0.4739, 0.2831, 0.45, 0.2796, 0.4514, 0.2795, 0.4467, 0.284, 0.445, 0.2155, 0.9114, 0.2155, 0.9352, 0.2142, 0.9352, 0.2142, 0.9114, 0.1976, 0.9757, 0.1976, 0.9667, 0.1987, 0.9667, 0.1991, 0.9757, 0.2037, 0.9757, 0.2037, 0.9667, 0.2047, 0.9667, 0.2052, 0.9757, 0.2155, 0.9024, 0.2155, 0.9114, 0.2142, 0.9114, 0.2142, 0.9024, 0.2169, 0.9429, 0.2169, 0.9353, 0.2182, 0.9353, 0.2182, 0.9429, 0.1976, 0.9667, 0.1976, 0.9429, 0.1987, 0.9429, 0.1987, 0.9667, 0.2169, 0.9667, 0.2169, 0.9429, 0.2182, 0.9429, 0.2182, 0.9667, 0.2037, 0.9667, 0.2037, 0.9429, 0.2047, 0.9429, 0.2047, 0.9667, 0.2169, 0.9353, 0.2169, 0.9114, 0.2182, 0.9114, 0.2182, 0.9353, 0.2037, 0.9429, 0.2037, 0.9353, 0.2044, 0.9353, 0.2047, 0.9429, 0.2155, 0.9352, 0.2155, 0.9428, 0.2142, 0.9428, 0.2142, 0.9352, 0.1976, 0.9429, 0.1976, 0.9353, 0.1984, 0.9353, 0.1987, 0.9429, 0.5941, 0.07712, 0.5939, 0.08611, 0.593, 0.08611, 0.5928, 0.07712, 0.2037, 0.9353, 0.2037, 0.9114, 0.2044, 0.9114, 0.2044, 0.9353, 0.2155, 0.9428, 0.2155, 0.9667, 0.2142, 0.9667, 0.2142, 0.9428, 0.1976, 0.9353, 0.1976, 0.9114, 0.1984, 0.9114, 0.1984, 0.9353, 0.1991, 0.6016, 0.1991, 0.6067, 0.1982, 0.6067, 0.1982, 0.6016, 0.5762, 0.02177, 0.5762, 0.01277, 0.577, 0.01277, 0.577, 0.02177, 0.5955, 0.02177, 0.5957, 0.01277, 0.5966, 0.01277, 0.5968, 0.02177, 0.5823, 0.02177, 0.5823, 0.01277, 0.583, 0.01277, 0.583, 0.02177, 0.5774, 0.09329, 0.5797, 0.09329, 0.5797, 0.1005, 0.5774, 0.09878, 0.5832, 0.09656, 0.5821, 0.09656, 0.5821, 0.08611, 0.5832, 0.08611, 0.5422, 0.0891, 0.5433, 0.0891, 0.5433, 0.09382, 0.5422, 0.09382, 0.5371, 0.07931, 0.5382, 0.07931, 0.5382, 0.1002, 0.5371, 0.1002, 0.8832, 0.666, 0.8855, 0.666, 0.8855, 0.6791, 0.8832, 0.6791, 0.5485, 0.08438, 0.5493, 0.07608, 0.5493, 0.0891, 0.5485, 0.0891, 0.5382, 0.07931, 0.5391, 0.07608, 0.5391, 0.1034, 0.5382, 0.1002, 0.5433, 0.0891, 0.5442, 0.0891, 0.5442, 0.1021, 0.5433, 0.09382, 0.8804, 0.6791, 0.8812, 0.6791, 0.8812, 0.6838, 0.8804, 0.6921, 0.5391, 0.07608, 0.5414, 0.07608, 0.5414, 0.1034, 0.5391, 0.1034, 0.5442, 0.0891, 0.5465, 0.0891, 0.5465, 0.1021, 0.5442, 0.1021, 0.9047, 0.6853, 0.9023, 0.6853, 0.9023, 0.6716, 0.9047, 0.6716, 0.8931, 0.6913, 0.8916, 0.6913, 0.8901, 0.6913, 0.8901, 0.6866, 0.8931, 0.6866, 0.8916, 0.6996, 0.8916, 0.6913, 0.8931, 0.6913, 0.8936, 0.6996, 0.8855, 0.666, 0.8864, 0.6743, 0.8864, 0.6791, 0.8855, 0.6791, 0.5414, 0.07608, 0.5422, 0.07931, 0.5422, 0.1002, 0.5414, 0.1034, 0.1788, 0.5327, 0.1768, 0.5336, 0.1769, 0.5302, 0.1787, 0.5295, 0.1749, 0.5343, 0.173, 0.5351, 0.1727, 0.5319, 0.1748, 0.531, 0.1947, 0.5087, 0.1947, 0.5212, 0.1938, 0.5212, 0.1938, 0.5087, 0.1947, 0.5212, 0.1947, 0.526, 0.1938, 0.526, 0.1938, 0.5212, 0.173, 0.5351, 0.1708, 0.5359, 0.1707, 0.5326, 0.1727, 0.5319, 0.1947, 0.5651, 0.1947, 0.5776, 0.1938, 0.5776, 0.1938, 0.5651, 0.1947, 0.5604, 0.1947, 0.5651, 0.1938, 0.5651, 0.1938, 0.5604, 0.1771, 0.9231, 0.1753, 0.9238, 0.1754, 0.9166, 0.1768, 0.916, 0.1731, 0.9247, 0.171, 0.9255, 0.1704, 0.9186, 0.1729, 0.9176, 0.1922, 0.9024, 0.1922, 0.9149, 0.1902, 0.9149, 0.1902, 0.9024, 0.1922, 0.9149, 0.1922, 0.9196, 0.1902, 0.9196, 0.1902, 0.9149, 0.171, 0.9255, 0.1691, 0.9263, 0.1688, 0.9192, 0.1704, 0.9186, 0.1922, 0.9588, 0.1922, 0.9713, 0.1902, 0.9713, 0.1902, 0.9588, 0.1922, 0.9541, 0.1922, 0.9588, 0.1902, 0.9588, 0.1902, 0.9541, 0.1753, 0.9238, 0.1731, 0.9247, 0.1729, 0.9176, 0.1754, 0.9166, 0.1768, 0.5336, 0.1749, 0.5343, 0.1748, 0.531, 0.1769, 0.5302, 0.8896, 0.6996, 0.8901, 0.6913, 0.8916, 0.6913, 0.8916, 0.6996, 0.5708, 0.109, 0.5685, 0.109, 0.5685, 0.09535, 0.5708, 0.09535, 0.5832, 0.107, 0.5821, 0.107, 0.5821, 0.09656, 0.5832, 0.09656, 0.5774, 0.08781, 0.5797, 0.08611, 0.5797, 0.09329, 0.5774, 0.09329, 0.5815, 0.02177, 0.5815, 0.01277, 0.5823, 0.01277, 0.5823, 0.02177, 0.5755, 0.02177, 0.5755, 0.01277, 0.5762, 0.01277, 0.5762, 0.02177, 0.1991, 0.5964, 0.1991, 0.6016, 0.1982, 0.6016, 0.1982, 0.5964, 0.1969, 0.9353, 0.1969, 0.9114, 0.1976, 0.9114, 0.1976, 0.9353, 0.2029, 0.9353, 0.2029, 0.9114, 0.2037, 0.9114, 0.2037, 0.9353, 0.1965, 0.9429, 0.1969, 0.9353, 0.1976, 0.9353, 0.1976, 0.9429, 0.2026, 0.9429, 0.2029, 0.9353, 0.2037, 0.9353, 0.2037, 0.9429, 0.2026, 0.9667, 0.2026, 0.9429, 0.2037, 0.9429, 0.2037, 0.9667, 0.1965, 0.9667, 0.1965, 0.9429, 0.1976, 0.9429, 0.1976, 0.9667, 0.2022, 0.9757, 0.2026, 0.9667, 0.2037, 0.9667, 0.2037, 0.9757, 0.1961, 0.9757, 0.1965, 0.9667, 0.1976, 0.9667, 0.1976, 0.9757, 0.2933, 0.3928, 0.2923, 0.3881, 0.2952, 0.3881, 0.2952, 0.3928, 0.2877, 0.4435, 0.2888, 0.4477, 0.286, 0.4489, 0.2858, 0.4442, 0.2962, 0.4589, 0.2962, 0.4644, 0.2928, 0.4644, 0.2928, 0.4589, 0.1833, 0.5258, 0.1833, 0.5134, 0.1852, 0.5134, 0.1852, 0.5258, 0.1833, 0.5281, 0.1833, 0.5258, 0.1852, 0.5258, 0.1852, 0.5281, 0.1773, 0.5496, 0.1773, 0.5518, 0.1755, 0.5525, 0.1754, 0.5503, 0.1773, 0.5518, 0.1777, 0.5641, 0.1758, 0.5649, 0.1755, 0.5525, 0.1768, 0.5336, 0.1773, 0.5496, 0.1754, 0.5503, 0.1749, 0.5343, 0.1754, 0.9045, 0.1726, 0.9057, 0.1725, 0.904, 0.1754, 0.9028, 0.2105, 0.526, 0.209, 0.526, 0.209, 0.5212, 0.21, 0.5212, 0.1833, 0.5442, 0.1833, 0.5281, 0.1852, 0.5281, 0.1852, 0.5442, 0.1738, 0.9554, 0.1723, 0.9554, 0.1723, 0.9429, 0.1738, 0.9429, 0.1754, 0.9166, 0.1729, 0.9176, 0.1727, 0.9105, 0.1756, 0.9093, 0.1659, 0.9443, 0.1661, 0.9515, 0.1636, 0.9505, 0.1638, 0.9434, 0.1674, 0.5472, 0.1676, 0.5506, 0.1655, 0.5498, 0.1656, 0.5465, 0.8896, 0.6736, 0.8916, 0.6736, 0.8916, 0.6819, 0.8901, 0.6819, 0.5548, 0.07608, 0.5548, 0.08976, 0.5525, 0.08976, 0.5525, 0.07608, 0.5643, 0.08361, 0.5643, 0.09406, 0.5632, 0.09406, 0.5632, 0.08361, 0.5751, 0.09878, 0.5751, 0.09329, 0.5774, 0.09329, 0.5774, 0.1005, 0.5739, 0.02177, 0.5732, 0.02177, 0.5732, 0.01277, 0.5739, 0.01277, 0.58, 0.02177, 0.5792, 0.02177, 0.5792, 0.01277, 0.58, 0.01277, 0.577, 0.1107, 0.576, 0.1107, 0.576, 0.1056, 0.577, 0.1056, 0.2014, 0.9353, 0.2006, 0.9353, 0.2006, 0.9114, 0.2014, 0.9114, 0.1953, 0.9353, 0.1946, 0.9353, 0.1946, 0.9114, 0.1953, 0.9114, 0.2017, 0.9429, 0.2006, 0.9429, 0.2006, 0.9353, 0.2014, 0.9353, 0.1957, 0.9429, 0.1946, 0.9429, 0.1946, 0.9353, 0.1953, 0.9353, 0.1957, 0.9667, 0.1946, 0.9667, 0.1946, 0.9429, 0.1957, 0.9429, 0.2017, 0.9667, 0.2006, 0.9667, 0.2006, 0.9429, 0.2017, 0.9429, 0.1961, 0.9757, 0.1946, 0.9757, 0.1946, 0.9667, 0.1957, 0.9667, 0.2022, 0.9757, 0.2006, 0.9757, 0.2006, 0.9667, 0.2017, 0.9667, 0.2936, 0.4282, 0.2917, 0.4282, 0.2917, 0.4235, 0.2946, 0.4235, 0.2784, 0.396, 0.2765, 0.3953, 0.2766, 0.3906, 0.2795, 0.3918, 0.3047, 0.4614, 0.3082, 0.4614, 0.3082, 0.4669, 0.3047, 0.4669, 0.1836, 0.5612, 0.1817, 0.5612, 0.1817, 0.5488, 0.1836, 0.5488, 0.1836, 0.5635, 0.1817, 0.5635, 0.1817, 0.5612, 0.1836, 0.5612, 0.1679, 0.5312, 0.166, 0.5305, 0.1661, 0.5282, 0.168, 0.529, 0.168, 0.529, 0.1661, 0.5282, 0.1665, 0.5159, 0.1684, 0.5167, 0.1674, 0.5472, 0.1656, 0.5465, 0.166, 0.5305, 0.1679, 0.5312, 0.1661, 0.9636, 0.166, 0.9653, 0.1632, 0.9641, 0.1632, 0.9624, 0.2105, 0.526, 0.21, 0.5307, 0.209, 0.5307, 0.209, 0.526, 0.1836, 0.5796, 0.1817, 0.5796, 0.1817, 0.5635, 0.1836, 0.5635, 0.1738, 0.921, 0.1738, 0.9335, 0.1723, 0.9335, 0.1723, 0.921, 0.1661, 0.9515, 0.1662, 0.9588, 0.1634, 0.9576, 0.1636, 0.9505])
me_cube_001.materials.append(mat_material_001)
me_cube_001.use_remesh_fix_poles = True
me_cube_001.use_remesh_preserve_attributes = False
me_cube_001.update()

# ---- objects
ob_cube = bpy.data.objects.new('Cube', me_cube_001)

# ---- transforms, parenting, visibility, modifiers, constraints
ob_cube.location = (0.0, 0.0, 0.0)

# ---- collection membership
col_collection.objects.link(ob_cube)

# ---- scene / render settings (as saved in the file)
scene.frame_start = 1; scene.frame_end = 250; scene.frame_set(1)
scene.render.engine = 'BLENDER_EEVEE_NEXT'
scene.cycles.use_denoising = False
scene.cycles.samples = 128
scene.cycles.sampling_pattern = 'TABULATED_SOBOL'
scene.cycles.use_adaptive_sampling = False
scene.cycles.use_light_tree = False
scene.view_settings.view_transform = 'Filmic'
bpy.context.view_layer.update()

# ---- added for rendering (the .blend has no active camera and no usable light): camera, sun
cam_auto = bpy.data.cameras.new('AutoCamera')
cam_auto.lens = 50.0
cam_auto.sensor_width = 36.0
cam_auto.clip_end = 1000.0
ob_auto_camera = bpy.data.objects.new('AutoCamera', cam_auto)
scene.collection.objects.link(ob_auto_camera)
ob_auto_camera.location = (12.76, -15.5599, 9.61729)
ob_auto_camera.rotation_euler = (1.09748, -7.21219e-08, 0.694738)
scene.camera = ob_auto_camera
light_auto_sun = bpy.data.lights.new('AutoSun', 'SUN')
light_auto_sun.energy = 3.0
light_auto_sun.angle = 0.0523599
ob_auto_sun = bpy.data.objects.new('AutoSun', light_auto_sun)
scene.collection.objects.link(ob_auto_sun)
ob_auto_sun.rotation_euler = (0.872665, 0.174533, 0.523599)
bpy.context.view_layer.update()
